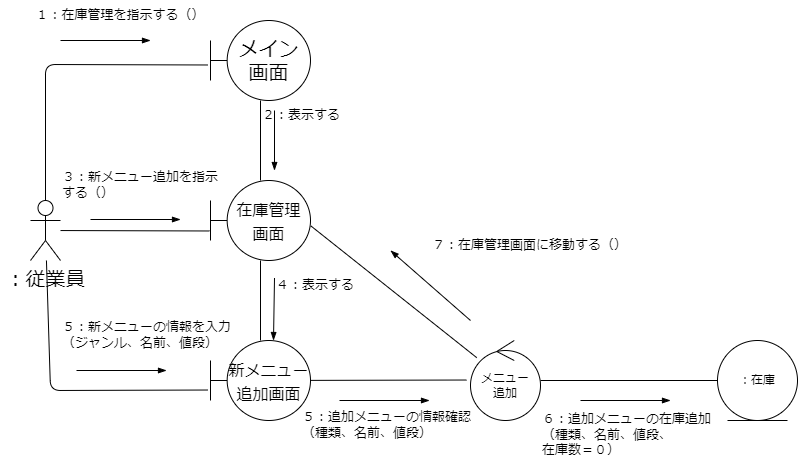

The diagram above was exported from draw.io. Its source (the exported page's mxGraphModel, read from the mxfile embedded in the PNG):
<mxGraphModel dx="641" dy="495" grid="1" gridSize="10" guides="1" tooltips="1" connect="1" arrows="1" fold="1" page="1" pageScale="1" pageWidth="827" pageHeight="1169" math="0" shadow="0">
  <root>
    <mxCell id="0" />
    <mxCell id="1" parent="0" />
    <mxCell id="2" style="edgeStyle=none;hachureGap=4;html=1;entryX=-0.03;entryY=0.556;entryDx=0;entryDy=0;entryPerimeter=0;fontFamily=Helvetica;fontSize=16;endArrow=none;endFill=0;" parent="1" source="4" target="6" edge="1">
      <mxGeometry relative="1" as="geometry">
        <Array as="points">
          <mxPoint x="75" y="154" />
        </Array>
      </mxGeometry>
    </mxCell>
    <mxCell id="3" style="edgeStyle=none;html=1;entryX=-0.01;entryY=0.631;entryDx=0;entryDy=0;entryPerimeter=0;endArrow=none;endFill=0;" parent="1" source="4" target="9" edge="1">
      <mxGeometry relative="1" as="geometry" />
    </mxCell>
    <mxCell id="24" style="edgeStyle=none;html=1;entryX=-0.03;entryY=0.619;entryDx=0;entryDy=0;entryPerimeter=0;endArrow=none;endFill=0;" parent="1" source="4" target="22" edge="1">
      <mxGeometry relative="1" as="geometry">
        <Array as="points">
          <mxPoint x="80" y="480" />
        </Array>
      </mxGeometry>
    </mxCell>
    <mxCell id="4" value="：従業員" style="shape=umlActor;verticalLabelPosition=bottom;verticalAlign=top;html=1;outlineConnect=0;hachureGap=4;fontFamily=Helvetica;fontSize=20;" parent="1" vertex="1">
      <mxGeometry x="60" y="290" width="30" height="60" as="geometry" />
    </mxCell>
    <mxCell id="5" value="" style="edgeStyle=none;hachureGap=4;html=1;fontFamily=Helvetica;fontSize=13;endArrow=none;endFill=0;" parent="1" source="6" target="9" edge="1">
      <mxGeometry relative="1" as="geometry" />
    </mxCell>
    <mxCell id="6" value="メイン&lt;br&gt;画面" style="shape=umlBoundary;whiteSpace=wrap;html=1;hachureGap=4;fontFamily=Helvetica;fontSize=20;" parent="1" vertex="1">
      <mxGeometry x="240" y="110" width="100" height="80" as="geometry" />
    </mxCell>
    <mxCell id="7" value="１：在庫管理を指示する（）" style="text;html=1;strokeColor=none;fillColor=none;align=center;verticalAlign=middle;whiteSpace=wrap;rounded=0;hachureGap=4;fontFamily=Architects Daughter;fontSource=https%3A%2F%2Ffonts.googleapis.com%2Fcss%3Ffamily%3DArchitects%2BDaughter;fontSize=13;" parent="1" vertex="1">
      <mxGeometry x="30" y="90" width="240" height="30" as="geometry" />
    </mxCell>
    <mxCell id="23" value="" style="edgeStyle=none;html=1;endArrow=none;endFill=0;" parent="1" source="9" target="22" edge="1">
      <mxGeometry relative="1" as="geometry" />
    </mxCell>
    <mxCell id="9" value="&lt;font style=&quot;font-size: 16px;&quot;&gt;在庫管理&lt;br&gt;画面&lt;/font&gt;" style="shape=umlBoundary;whiteSpace=wrap;html=1;hachureGap=4;fontFamily=Helvetica;fontSize=20;" parent="1" vertex="1">
      <mxGeometry x="240" y="270" width="100" height="80" as="geometry" />
    </mxCell>
    <mxCell id="10" value="２：表示する" style="text;html=1;strokeColor=none;fillColor=none;align=left;verticalAlign=middle;whiteSpace=wrap;rounded=0;hachureGap=4;fontFamily=Architects Daughter;fontSource=https%3A%2F%2Ffonts.googleapis.com%2Fcss%3Ffamily%3DArchitects%2BDaughter;fontSize=13;" parent="1" vertex="1">
      <mxGeometry x="290" y="190" width="220" height="30" as="geometry" />
    </mxCell>
    <mxCell id="13" value="３：新メニュー追加を指示する（）" style="text;html=1;strokeColor=none;fillColor=none;align=left;verticalAlign=middle;whiteSpace=wrap;rounded=0;hachureGap=4;fontFamily=Architects Daughter;fontSource=https%3A%2F%2Ffonts.googleapis.com%2Fcss%3Ffamily%3DArchitects%2BDaughter;fontSize=13;" parent="1" vertex="1">
      <mxGeometry x="90" y="260" width="160" height="30" as="geometry" />
    </mxCell>
    <mxCell id="17" value="" style="endArrow=blockThin;html=1;endFill=1;" parent="1" edge="1">
      <mxGeometry width="50" height="50" relative="1" as="geometry">
        <mxPoint x="90" y="130" as="sourcePoint" />
        <mxPoint x="180" y="130" as="targetPoint" />
      </mxGeometry>
    </mxCell>
    <mxCell id="20" value="" style="endArrow=blockThin;html=1;endFill=1;" parent="1" edge="1">
      <mxGeometry width="50" height="50" relative="1" as="geometry">
        <mxPoint x="304" y="200" as="sourcePoint" />
        <mxPoint x="304" y="260" as="targetPoint" />
      </mxGeometry>
    </mxCell>
    <mxCell id="21" value="" style="endArrow=blockThin;html=1;endFill=1;" parent="1" edge="1">
      <mxGeometry width="50" height="50" relative="1" as="geometry">
        <mxPoint x="120" y="309" as="sourcePoint" />
        <mxPoint x="210" y="309" as="targetPoint" />
      </mxGeometry>
    </mxCell>
    <mxCell id="30" style="edgeStyle=none;html=1;entryX=-0.057;entryY=0.494;entryDx=0;entryDy=0;entryPerimeter=0;endArrow=none;endFill=0;" parent="1" source="22" target="29" edge="1">
      <mxGeometry relative="1" as="geometry" />
    </mxCell>
    <mxCell id="22" value="&lt;font style=&quot;font-size: 16px;&quot;&gt;新メニュー追加画面&lt;br&gt;&lt;/font&gt;" style="shape=umlBoundary;whiteSpace=wrap;html=1;hachureGap=4;fontFamily=Helvetica;fontSize=20;" parent="1" vertex="1">
      <mxGeometry x="240" y="430" width="100" height="80" as="geometry" />
    </mxCell>
    <mxCell id="25" value="４：表示する" style="text;html=1;strokeColor=none;fillColor=none;align=left;verticalAlign=middle;whiteSpace=wrap;rounded=0;hachureGap=4;fontFamily=Architects Daughter;fontSource=https%3A%2F%2Ffonts.googleapis.com%2Fcss%3Ffamily%3DArchitects%2BDaughter;fontSize=13;" parent="1" vertex="1">
      <mxGeometry x="304" y="360" width="220" height="30" as="geometry" />
    </mxCell>
    <mxCell id="26" value="" style="endArrow=blockThin;html=1;endFill=1;exitX=0;exitY=0.25;exitDx=0;exitDy=0;" parent="1" edge="1" source="25">
      <mxGeometry width="50" height="50" relative="1" as="geometry">
        <mxPoint x="303" y="350" as="sourcePoint" />
        <mxPoint x="303" y="430" as="targetPoint" />
      </mxGeometry>
    </mxCell>
    <mxCell id="27" value="５：新メニューの情報を入力（ジャンル、名前、値段）" style="text;html=1;strokeColor=none;fillColor=none;align=left;verticalAlign=middle;whiteSpace=wrap;rounded=0;hachureGap=4;fontFamily=Architects Daughter;fontSource=https%3A%2F%2Ffonts.googleapis.com%2Fcss%3Ffamily%3DArchitects%2BDaughter;fontSize=13;" parent="1" vertex="1">
      <mxGeometry x="90" y="410" width="180" height="30" as="geometry" />
    </mxCell>
    <mxCell id="28" value="" style="endArrow=blockThin;html=1;endFill=1;" parent="1" edge="1">
      <mxGeometry width="50" height="50" relative="1" as="geometry">
        <mxPoint x="106" y="460" as="sourcePoint" />
        <mxPoint x="196" y="460" as="targetPoint" />
      </mxGeometry>
    </mxCell>
    <mxCell id="39" style="edgeStyle=none;html=1;endArrow=none;endFill=0;" parent="1" source="29" target="38" edge="1">
      <mxGeometry relative="1" as="geometry" />
    </mxCell>
    <mxCell id="45" style="edgeStyle=none;html=1;entryX=1.005;entryY=0.569;entryDx=0;entryDy=0;entryPerimeter=0;endArrow=none;endFill=0;" parent="1" source="29" target="9" edge="1">
      <mxGeometry relative="1" as="geometry" />
    </mxCell>
    <mxCell id="29" value="メニュー&lt;br&gt;追加" style="ellipse;shape=umlControl;whiteSpace=wrap;html=1;" parent="1" vertex="1">
      <mxGeometry x="500" y="430" width="70" height="80" as="geometry" />
    </mxCell>
    <mxCell id="36" value="５：追加メニューの情報確認&lt;br&gt;（種類、名前、値段）" style="text;html=1;strokeColor=none;fillColor=none;align=left;verticalAlign=middle;whiteSpace=wrap;rounded=0;hachureGap=4;fontFamily=Architects Daughter;fontSource=https%3A%2F%2Ffonts.googleapis.com%2Fcss%3Ffamily%3DArchitects%2BDaughter;fontSize=13;" parent="1" vertex="1">
      <mxGeometry x="330" y="510" width="180" height="10" as="geometry" />
    </mxCell>
    <mxCell id="37" value="" style="endArrow=blockThin;html=1;endFill=1;" parent="1" edge="1">
      <mxGeometry width="50" height="50" relative="1" as="geometry">
        <mxPoint x="369" y="490" as="sourcePoint" />
        <mxPoint x="459" y="490" as="targetPoint" />
      </mxGeometry>
    </mxCell>
    <mxCell id="38" value="：在庫" style="ellipse;shape=umlEntity;whiteSpace=wrap;html=1;" parent="1" vertex="1">
      <mxGeometry x="747" y="430" width="80" height="80" as="geometry" />
    </mxCell>
    <mxCell id="42" value="６：追加メニューの在庫追加&lt;br&gt;（種類、名前、値段、&lt;br&gt;在庫数＝０）" style="text;html=1;strokeColor=none;fillColor=none;align=left;verticalAlign=middle;whiteSpace=wrap;rounded=0;hachureGap=4;fontFamily=Architects Daughter;fontSource=https%3A%2F%2Ffonts.googleapis.com%2Fcss%3Ffamily%3DArchitects%2BDaughter;fontSize=13;" parent="1" vertex="1">
      <mxGeometry x="570" y="520" width="180" height="10" as="geometry" />
    </mxCell>
    <mxCell id="43" value="" style="endArrow=blockThin;html=1;endFill=1;" parent="1" edge="1">
      <mxGeometry width="50" height="50" relative="1" as="geometry">
        <mxPoint x="610" y="490" as="sourcePoint" />
        <mxPoint x="700" y="490" as="targetPoint" />
      </mxGeometry>
    </mxCell>
    <mxCell id="48" value="７：在庫管理画面に移動する（）" style="text;html=1;strokeColor=none;fillColor=none;align=left;verticalAlign=middle;whiteSpace=wrap;rounded=0;hachureGap=4;fontFamily=Architects Daughter;fontSource=https%3A%2F%2Ffonts.googleapis.com%2Fcss%3Ffamily%3DArchitects%2BDaughter;fontSize=13;" parent="1" vertex="1">
      <mxGeometry x="460" y="320" width="220" height="30" as="geometry" />
    </mxCell>
    <mxCell id="49" value="" style="endArrow=blockThin;html=1;endFill=1;" parent="1" edge="1">
      <mxGeometry width="50" height="50" relative="1" as="geometry">
        <mxPoint x="500" y="410" as="sourcePoint" />
        <mxPoint x="420" y="340" as="targetPoint" />
      </mxGeometry>
    </mxCell>
  </root>
</mxGraphModel>